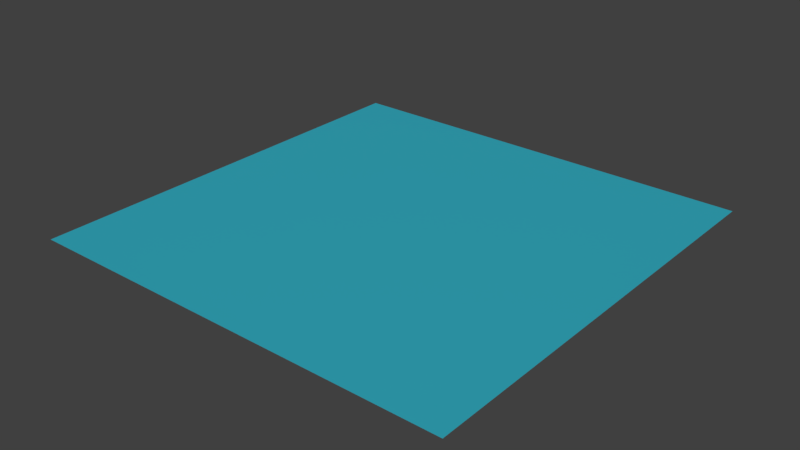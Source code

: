 # Source: Water.blend  (saved by Blender 4.2.66; exported with 4.5.12 LTS)
import bpy
from mathutils import Matrix  # noqa: F401  (used for matrix-valued properties, if any)

bpy.ops.wm.read_factory_settings(use_empty=True)
scene = bpy.context.scene
scene.name = 'Scene'

# ---- images (referenced by path relative to the original .blend; pixels are not part of the script)
import os
ASSET_DIR = os.environ.get("B2B_ASSET_DIR", "")  # directory of the original .blend (textures are referenced by path, not embedded)
HERE = os.path.dirname(os.path.abspath(__file__))  # packed textures are extracted next to this script under _unpacked/

def load_image(name, relpath, width, height, colorspace="sRGB"):
    """Load a texture the original file referenced (path relative to the .blend, or extracted next to this script)."""
    p = next((c for c in (os.path.join(HERE, relpath), os.path.join(ASSET_DIR, relpath)) if relpath and os.path.exists(c)), "")
    if p:
        img = bpy.data.images.load(p, check_existing=True)
        img.name = name
    else:  # same state as the original file: an image datablock whose file is absent (Cycles renders it pink)
        img = bpy.data.images.new(name, width, height)
        img.source = "FILE"
        img.filepath = "//" + (relpath or name)
    img.colorspace_settings.name = colorspace
    return img
img_water_normal_png = load_image('water_normal.png', 'water_normal.png', 1024, 1024, 'sRGB')

# ---- materials (node trees are filled in below, after node groups)
mat_water = bpy.data.materials.new('Water')
mat_water.use_transparent_shadow = False

# ---- material node trees
mat_water.use_nodes = True; mat_water.node_tree.nodes.clear()
_N = mat_water.node_tree.nodes; _L = mat_water.node_tree.links
n0 = _N.new('ShaderNodeBsdfPrincipled'); n0.name = 'プリンシプルBSDF'; n0.location = (10, 300)
n0.distribution = 'GGX'
n0.subsurface_method = 'RANDOM_WALK_SKIN'
n0.inputs[0].default_value = (0.0, 0.6135, 0.8, 1.0)
n0.inputs[3].default_value = 1.45
n0.inputs[4].default_value = 0.6
n0.inputs[27].default_value = (0.0, 0.0, 0.0, 1.0)
n0.inputs[28].default_value = 1.0
n1 = _N.new('ShaderNodeOutputMaterial'); n1.name = 'マテリアル出力'; n1.location = (300, 300)
n2 = _N.new('ShaderNodeNormalMap'); n2.name = 'ノーマルマップ'; n2.location = (-174, -163)
n3 = _N.new('ShaderNodeTexImage'); n3.name = '画像テクスチャ'; n3.location = (-444, -165)
n3.image = img_water_normal_png
_L.new(n0.outputs[0], n1.inputs[0])
_L.new(n3.outputs[0], n2.inputs[1])
_L.new(n2.outputs[0], n0.inputs[5])
n1.is_active_output = True

# ---- world
world_world = bpy.data.worlds.new('World'); scene.world = world_world
world_world.color = (0.05088, 0.05088, 0.05088)
world_world.use_sun_shadow = False
world_world.sun_shadow_jitter_overblur = 0.0
world_world.cycles.sampling_method = 'MANUAL'

# ---- meshes
me_x = bpy.data.meshes.new('平面')
me_x.from_pydata([(-1.0, -1.0, 0.0), (1.0, -1.0, 0.0), (-1.0, 1.0, 0.0), (1.0, 1.0, 0.0)], [], [(0, 1, 3, 2)])
_uv = me_x.uv_layers.new(name='UVマップ')
_uv.uv.foreach_set('vector', [0.0, 0.0, 1.0, 0.0, 1.0, 1.0, 0.0, 1.0])
me_x.materials.append(mat_water)
me_x.update()

# ---- objects
ob_x = bpy.data.objects.new('平面', me_x)

# ---- transforms, parenting, visibility, modifiers, constraints
ob_x.location = (0.0, 0.0, 0.0)
ob_x.scale = (15.0, 15.0, 1.0)

# ---- collection membership
scene.collection.objects.link(ob_x)

# ---- scene / render settings (as saved in the file)
scene.frame_start = 1; scene.frame_end = 250; scene.frame_set(1)
scene.render.engine = 'BLENDER_EEVEE_NEXT'
scene.render.resolution_percentage = 50
scene.render.dither_intensity = 0.0
scene.cycles.use_denoising = False
scene.cycles.samples = 128
scene.cycles.sampling_pattern = 'TABULATED_SOBOL'
scene.cycles.use_adaptive_sampling = False
scene.cycles.use_light_tree = False
scene.cycles.blur_glossy = 0.0
scene.cycles.sample_clamp_indirect = 0.0
scene.view_settings.view_transform = 'Standard'
bpy.context.view_layer.update()

# ---- added for rendering (the .blend has no active camera and no usable light): camera, sun
cam_auto = bpy.data.cameras.new('AutoCamera')
cam_auto.lens = 50.0
cam_auto.sensor_width = 36.0
cam_auto.clip_end = 1000.0
ob_auto_camera = bpy.data.objects.new('AutoCamera', cam_auto)
scene.collection.objects.link(ob_auto_camera)
ob_auto_camera.location = (39.254, -47.1047, 31.4032)
ob_auto_camera.rotation_euler = (1.09748, -7.21219e-08, 0.694738)
scene.camera = ob_auto_camera
light_auto_sun = bpy.data.lights.new('AutoSun', 'SUN')
light_auto_sun.energy = 3.0
light_auto_sun.angle = 0.0523599
ob_auto_sun = bpy.data.objects.new('AutoSun', light_auto_sun)
scene.collection.objects.link(ob_auto_sun)
ob_auto_sun.rotation_euler = (0.872665, 0.174533, 0.523599)
bpy.context.view_layer.update()
